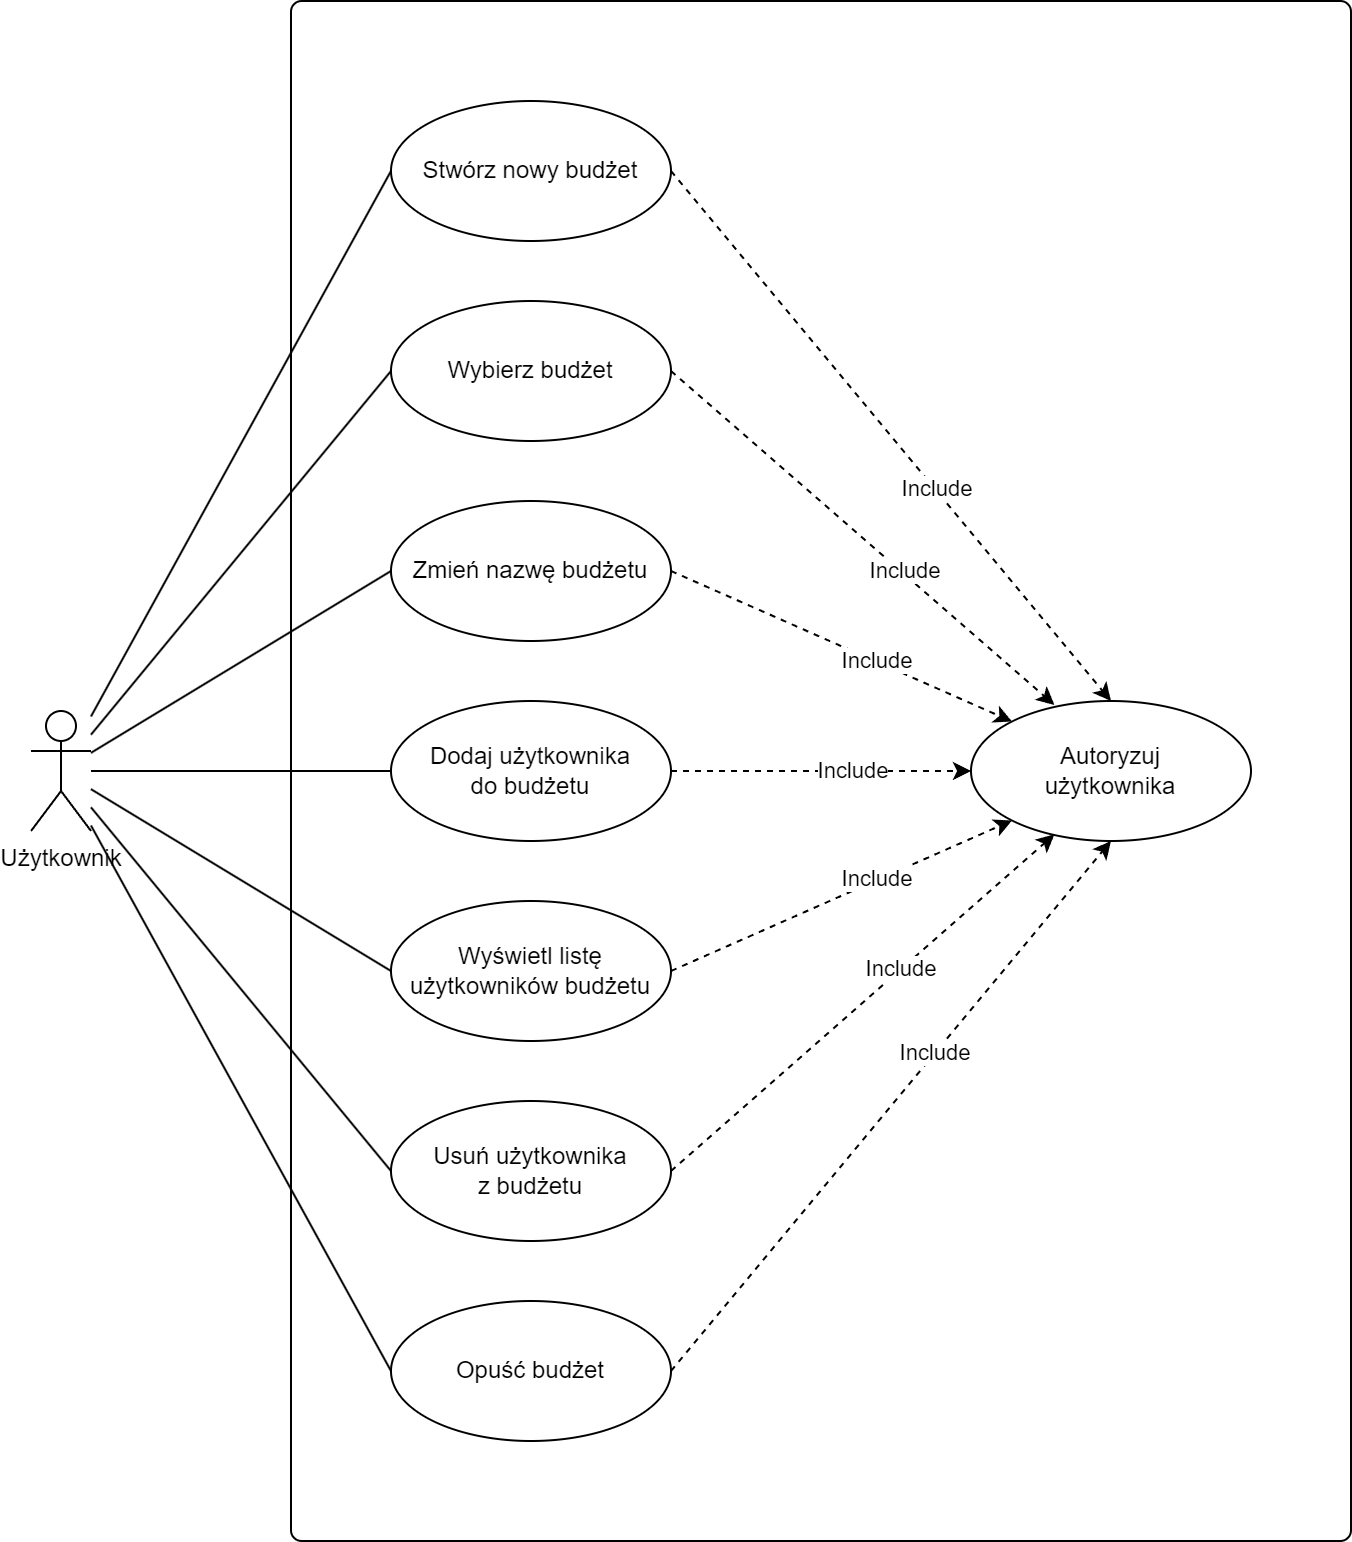

The diagram above was exported from draw.io. Its source (the exported page's mxGraphModel, read from the mxfile embedded in the PNG):
<mxGraphModel dx="1418" dy="838" grid="1" gridSize="10" guides="1" tooltips="1" connect="1" arrows="1" fold="1" page="1" pageScale="1" pageWidth="827" pageHeight="1169" math="0" shadow="0">
  <root>
    <mxCell id="0" />
    <mxCell id="1" parent="0" />
    <mxCell id="VdtQKgRVt7a-svQTfw1r-1" value="" style="rounded=1;whiteSpace=wrap;html=1;arcSize=1;shadow=0;strokeColor=default;gradientColor=none;" parent="1" vertex="1">
      <mxGeometry x="220" width="530" height="770" as="geometry" />
    </mxCell>
    <mxCell id="VdtQKgRVt7a-svQTfw1r-31" style="rounded=0;orthogonalLoop=1;jettySize=auto;html=1;entryX=0;entryY=0.5;entryDx=0;entryDy=0;endArrow=none;endFill=0;" parent="1" source="VdtQKgRVt7a-svQTfw1r-6" target="VdtQKgRVt7a-svQTfw1r-25" edge="1">
      <mxGeometry relative="1" as="geometry" />
    </mxCell>
    <mxCell id="VdtQKgRVt7a-svQTfw1r-32" style="edgeStyle=none;rounded=0;orthogonalLoop=1;jettySize=auto;html=1;entryX=0;entryY=0.5;entryDx=0;entryDy=0;endArrow=none;endFill=0;" parent="1" source="VdtQKgRVt7a-svQTfw1r-6" target="VdtQKgRVt7a-svQTfw1r-26" edge="1">
      <mxGeometry relative="1" as="geometry" />
    </mxCell>
    <mxCell id="VdtQKgRVt7a-svQTfw1r-33" style="edgeStyle=none;rounded=0;orthogonalLoop=1;jettySize=auto;html=1;entryX=0;entryY=0.5;entryDx=0;entryDy=0;endArrow=none;endFill=0;" parent="1" source="VdtQKgRVt7a-svQTfw1r-6" target="VdtQKgRVt7a-svQTfw1r-27" edge="1">
      <mxGeometry relative="1" as="geometry" />
    </mxCell>
    <mxCell id="VdtQKgRVt7a-svQTfw1r-34" style="edgeStyle=none;rounded=0;orthogonalLoop=1;jettySize=auto;html=1;entryX=0;entryY=0.5;entryDx=0;entryDy=0;endArrow=none;endFill=0;" parent="1" source="VdtQKgRVt7a-svQTfw1r-6" target="VdtQKgRVt7a-svQTfw1r-28" edge="1">
      <mxGeometry relative="1" as="geometry" />
    </mxCell>
    <mxCell id="VdtQKgRVt7a-svQTfw1r-35" style="edgeStyle=none;rounded=0;orthogonalLoop=1;jettySize=auto;html=1;entryX=0;entryY=0.5;entryDx=0;entryDy=0;endArrow=none;endFill=0;" parent="1" source="VdtQKgRVt7a-svQTfw1r-6" target="VdtQKgRVt7a-svQTfw1r-29" edge="1">
      <mxGeometry relative="1" as="geometry" />
    </mxCell>
    <mxCell id="VdtQKgRVt7a-svQTfw1r-36" style="edgeStyle=none;rounded=0;orthogonalLoop=1;jettySize=auto;html=1;entryX=0;entryY=0.5;entryDx=0;entryDy=0;endArrow=none;endFill=0;" parent="1" source="VdtQKgRVt7a-svQTfw1r-6" target="VdtQKgRVt7a-svQTfw1r-30" edge="1">
      <mxGeometry relative="1" as="geometry" />
    </mxCell>
    <mxCell id="s_SfdctsMKmpH5TnzJuy-4" style="rounded=0;orthogonalLoop=1;jettySize=auto;html=1;entryX=0;entryY=0.5;entryDx=0;entryDy=0;endArrow=none;endFill=0;" parent="1" source="VdtQKgRVt7a-svQTfw1r-6" target="s_SfdctsMKmpH5TnzJuy-1" edge="1">
      <mxGeometry relative="1" as="geometry" />
    </mxCell>
    <mxCell id="VdtQKgRVt7a-svQTfw1r-6" value="Użytkownik" style="shape=umlActor;verticalLabelPosition=bottom;verticalAlign=top;html=1;" parent="1" vertex="1">
      <mxGeometry x="90" y="355" width="30" height="60" as="geometry" />
    </mxCell>
    <mxCell id="VdtQKgRVt7a-svQTfw1r-9" value="Autoryzuj&lt;br&gt;użytkownika" style="ellipse;whiteSpace=wrap;html=1;" parent="1" vertex="1">
      <mxGeometry x="560" y="350" width="140" height="70" as="geometry" />
    </mxCell>
    <mxCell id="VdtQKgRVt7a-svQTfw1r-38" style="edgeStyle=none;rounded=0;orthogonalLoop=1;jettySize=auto;html=1;exitX=1;exitY=0.5;exitDx=0;exitDy=0;endArrow=classic;endFill=1;dashed=1;labelBorderColor=none;" parent="1" source="VdtQKgRVt7a-svQTfw1r-25" edge="1">
      <mxGeometry relative="1" as="geometry">
        <mxPoint x="630" y="350" as="targetPoint" />
      </mxGeometry>
    </mxCell>
    <mxCell id="VdtQKgRVt7a-svQTfw1r-39" value="Include" style="edgeLabel;html=1;align=center;verticalAlign=middle;resizable=0;points=[];" parent="VdtQKgRVt7a-svQTfw1r-38" vertex="1" connectable="0">
      <mxGeometry x="0.2026" y="1" relative="1" as="geometry">
        <mxPoint as="offset" />
      </mxGeometry>
    </mxCell>
    <mxCell id="VdtQKgRVt7a-svQTfw1r-25" value="Stwórz nowy budżet" style="ellipse;whiteSpace=wrap;html=1;" parent="1" vertex="1">
      <mxGeometry x="270" y="50" width="140" height="70" as="geometry" />
    </mxCell>
    <mxCell id="VdtQKgRVt7a-svQTfw1r-26" value="Zmień nazwę budżetu" style="ellipse;whiteSpace=wrap;html=1;" parent="1" vertex="1">
      <mxGeometry x="270" y="250" width="140" height="70" as="geometry" />
    </mxCell>
    <mxCell id="VdtQKgRVt7a-svQTfw1r-27" value="Dodaj użytkownika&lt;br&gt;do budżetu" style="ellipse;whiteSpace=wrap;html=1;" parent="1" vertex="1">
      <mxGeometry x="270" y="350" width="140" height="70" as="geometry" />
    </mxCell>
    <mxCell id="VdtQKgRVt7a-svQTfw1r-28" value="Wyświetl listę użytkowników budżetu" style="ellipse;whiteSpace=wrap;html=1;" parent="1" vertex="1">
      <mxGeometry x="270" y="450" width="140" height="70" as="geometry" />
    </mxCell>
    <mxCell id="VdtQKgRVt7a-svQTfw1r-29" value="Usuń użytkownika&lt;br&gt;z budżetu" style="ellipse;whiteSpace=wrap;html=1;" parent="1" vertex="1">
      <mxGeometry x="270" y="550" width="140" height="70" as="geometry" />
    </mxCell>
    <mxCell id="VdtQKgRVt7a-svQTfw1r-30" value="Opuść budżet" style="ellipse;whiteSpace=wrap;html=1;" parent="1" vertex="1">
      <mxGeometry x="270" y="650" width="140" height="70" as="geometry" />
    </mxCell>
    <mxCell id="VdtQKgRVt7a-svQTfw1r-42" style="edgeStyle=none;rounded=0;orthogonalLoop=1;jettySize=auto;html=1;exitX=1;exitY=0.5;exitDx=0;exitDy=0;entryX=0;entryY=0;entryDx=0;entryDy=0;endArrow=classic;endFill=1;dashed=1;labelBorderColor=none;" parent="1" source="VdtQKgRVt7a-svQTfw1r-26" target="VdtQKgRVt7a-svQTfw1r-9" edge="1">
      <mxGeometry relative="1" as="geometry">
        <mxPoint x="423.9999999999975" y="305" as="sourcePoint" />
        <mxPoint x="590.0000000000005" y="480" as="targetPoint" />
      </mxGeometry>
    </mxCell>
    <mxCell id="VdtQKgRVt7a-svQTfw1r-43" value="Include" style="edgeLabel;html=1;align=center;verticalAlign=middle;resizable=0;points=[];" parent="VdtQKgRVt7a-svQTfw1r-42" vertex="1" connectable="0">
      <mxGeometry x="0.2026" y="1" relative="1" as="geometry">
        <mxPoint as="offset" />
      </mxGeometry>
    </mxCell>
    <mxCell id="VdtQKgRVt7a-svQTfw1r-46" style="edgeStyle=none;rounded=0;orthogonalLoop=1;jettySize=auto;html=1;exitX=1;exitY=0.5;exitDx=0;exitDy=0;entryX=0;entryY=0.5;entryDx=0;entryDy=0;endArrow=classic;endFill=1;dashed=1;labelBorderColor=none;" parent="1" source="VdtQKgRVt7a-svQTfw1r-27" target="VdtQKgRVt7a-svQTfw1r-9" edge="1">
      <mxGeometry relative="1" as="geometry">
        <mxPoint x="423.9999999999975" y="345" as="sourcePoint" />
        <mxPoint x="590.0000000000005" y="450" as="targetPoint" />
      </mxGeometry>
    </mxCell>
    <mxCell id="VdtQKgRVt7a-svQTfw1r-47" value="Include" style="edgeLabel;html=1;align=center;verticalAlign=middle;resizable=0;points=[];" parent="VdtQKgRVt7a-svQTfw1r-46" vertex="1" connectable="0">
      <mxGeometry x="0.2026" y="1" relative="1" as="geometry">
        <mxPoint as="offset" />
      </mxGeometry>
    </mxCell>
    <mxCell id="VdtQKgRVt7a-svQTfw1r-48" style="edgeStyle=none;rounded=0;orthogonalLoop=1;jettySize=auto;html=1;exitX=1;exitY=0.5;exitDx=0;exitDy=0;entryX=0;entryY=1;entryDx=0;entryDy=0;endArrow=classic;endFill=1;dashed=1;labelBorderColor=none;" parent="1" source="VdtQKgRVt7a-svQTfw1r-28" target="VdtQKgRVt7a-svQTfw1r-9" edge="1">
      <mxGeometry relative="1" as="geometry">
        <mxPoint x="423.9999999999975" y="415" as="sourcePoint" />
        <mxPoint x="590.0000000000005" y="450" as="targetPoint" />
      </mxGeometry>
    </mxCell>
    <mxCell id="VdtQKgRVt7a-svQTfw1r-49" value="Include" style="edgeLabel;html=1;align=center;verticalAlign=middle;resizable=0;points=[];" parent="VdtQKgRVt7a-svQTfw1r-48" vertex="1" connectable="0">
      <mxGeometry x="0.2026" y="1" relative="1" as="geometry">
        <mxPoint as="offset" />
      </mxGeometry>
    </mxCell>
    <mxCell id="VdtQKgRVt7a-svQTfw1r-50" style="edgeStyle=none;rounded=0;orthogonalLoop=1;jettySize=auto;html=1;exitX=1;exitY=0.5;exitDx=0;exitDy=0;entryX=0.298;entryY=0.953;entryDx=0;entryDy=0;endArrow=classic;endFill=1;dashed=1;labelBorderColor=none;entryPerimeter=0;" parent="1" source="VdtQKgRVt7a-svQTfw1r-29" target="VdtQKgRVt7a-svQTfw1r-9" edge="1">
      <mxGeometry relative="1" as="geometry">
        <mxPoint x="433.9999999999975" y="425" as="sourcePoint" />
        <mxPoint x="600.0000000000005" y="460" as="targetPoint" />
      </mxGeometry>
    </mxCell>
    <mxCell id="VdtQKgRVt7a-svQTfw1r-51" value="Include" style="edgeLabel;html=1;align=center;verticalAlign=middle;resizable=0;points=[];" parent="VdtQKgRVt7a-svQTfw1r-50" vertex="1" connectable="0">
      <mxGeometry x="0.2026" y="1" relative="1" as="geometry">
        <mxPoint as="offset" />
      </mxGeometry>
    </mxCell>
    <mxCell id="VdtQKgRVt7a-svQTfw1r-52" style="edgeStyle=none;rounded=0;orthogonalLoop=1;jettySize=auto;html=1;exitX=1;exitY=0.5;exitDx=0;exitDy=0;entryX=0.5;entryY=1;entryDx=0;entryDy=0;endArrow=classic;endFill=1;dashed=1;labelBorderColor=none;" parent="1" source="VdtQKgRVt7a-svQTfw1r-30" target="VdtQKgRVt7a-svQTfw1r-9" edge="1">
      <mxGeometry relative="1" as="geometry">
        <mxPoint x="443.9999999999975" y="435" as="sourcePoint" />
        <mxPoint x="610.0000000000005" y="470" as="targetPoint" />
      </mxGeometry>
    </mxCell>
    <mxCell id="VdtQKgRVt7a-svQTfw1r-53" value="Include" style="edgeLabel;html=1;align=center;verticalAlign=middle;resizable=0;points=[];" parent="VdtQKgRVt7a-svQTfw1r-52" vertex="1" connectable="0">
      <mxGeometry x="0.2026" y="1" relative="1" as="geometry">
        <mxPoint as="offset" />
      </mxGeometry>
    </mxCell>
    <mxCell id="s_SfdctsMKmpH5TnzJuy-1" value="Wybierz budżet" style="ellipse;whiteSpace=wrap;html=1;" parent="1" vertex="1">
      <mxGeometry x="270" y="150" width="140" height="70" as="geometry" />
    </mxCell>
    <mxCell id="s_SfdctsMKmpH5TnzJuy-2" style="edgeStyle=none;rounded=0;orthogonalLoop=1;jettySize=auto;html=1;exitX=1;exitY=0.5;exitDx=0;exitDy=0;entryX=0.298;entryY=0.028;entryDx=0;entryDy=0;endArrow=classic;endFill=1;dashed=1;labelBorderColor=none;entryPerimeter=0;" parent="1" source="s_SfdctsMKmpH5TnzJuy-1" target="VdtQKgRVt7a-svQTfw1r-9" edge="1">
      <mxGeometry relative="1" as="geometry">
        <mxPoint x="420" y="95" as="sourcePoint" />
        <mxPoint x="640.0000000000002" y="410" as="targetPoint" />
      </mxGeometry>
    </mxCell>
    <mxCell id="s_SfdctsMKmpH5TnzJuy-3" value="Include" style="edgeLabel;html=1;align=center;verticalAlign=middle;resizable=0;points=[];" parent="s_SfdctsMKmpH5TnzJuy-2" vertex="1" connectable="0">
      <mxGeometry x="0.2026" y="1" relative="1" as="geometry">
        <mxPoint as="offset" />
      </mxGeometry>
    </mxCell>
  </root>
</mxGraphModel>